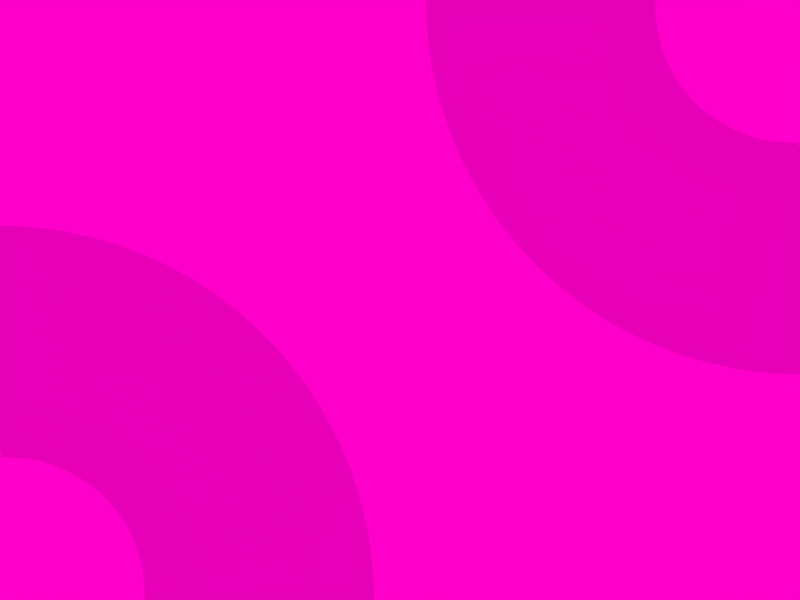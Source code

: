 # Source: Scenes.blend  (saved by Blender 2.79.0; exported with 4.5.12 LTS)
import bpy
from mathutils import Matrix  # noqa: F401  (used for matrix-valued properties, if any)

bpy.ops.wm.read_factory_settings(use_empty=True)
scene = bpy.context.scene
scene.name = '2D Cog'

# ---- collections
col_collection_1 = bpy.data.collections.new('Collection 1'); scene.collection.children.link(col_collection_1)

# ---- materials (node trees are filled in below, after node groups)
mat_material_013 = bpy.data.materials.new('Material.013')
mat_material_013.alpha_threshold = 0.0
mat_material_013.use_transparent_shadow = False
mat_material_013.roughness = 0.5

# ---- material node trees

# ---- world
world_world = bpy.data.worlds.new('World'); scene.world = world_world
world_world.color = (1.0, 0.0, 0.5903)
world_world.use_sun_shadow = False
world_world.sun_shadow_jitter_overblur = 0.0
world_world.cycles.sampling_method = 'MANUAL'

# ---- cameras
cam_camera = bpy.data.cameras.new('Camera')
cam_camera.clip_end = 100.0
cam_camera.lens = 35.0
cam_camera.sensor_width = 32.0
cam_camera.sensor_height = 18.0
cam_camera.ortho_scale = 10.0
cam_camera.dof.focus_distance = 0.0
cam_camera.dof.aperture_fstop = 128.0

# ---- meshes
me_circle_000 = bpy.data.meshes.new('Circle.000')
me_circle_000.from_pydata([(-1.735, 0.08523, -0.2404), (-1.737, -3.937e-07, -0.2404), (-1.735, -0.08523, -0.2404), (-1.729, -0.1703, -0.2404), (-1.718, -0.2549, -0.2404), (-1.704, -0.3389, -0.2404), (-1.685, -0.4221, -0.2404), (-1.662, -0.5042, -0.2404), (-1.636, -0.5852, -0.2404), (-1.605, -0.6648, -0.2404), (-1.57, -0.7427, -0.2404), (-1.532, -0.8189, -0.2404), (-1.49, -0.893, -0.2404), (-1.444, -0.9651, -0.2404), (-1.395, -1.035, -0.2404), (-1.343, -1.102, -0.2404), (-1.287, -1.167, -0.2404), (-1.228, -1.228, -0.2404), (-1.167, -1.287, -0.2404), (-1.102, -1.343, -0.2404), (-1.035, -1.395, -0.2404), (-0.9651, -1.444, -0.2404), (-0.893, -1.49, -0.2404), (-0.8189, -1.532, -0.2404), (-0.7427, -1.57, -0.2404), (-0.6648, -1.605, -0.2404), (-0.5852, -1.636, -0.2404), (-0.5042, -1.662, -0.2404), (-0.4221, -1.685, -0.2404), (-0.3389, -1.704, -0.2404), (-0.2549, -1.718, -0.2404), (-0.1703, -1.729, -0.2404), (-0.08524, -1.735, -0.2404), (-2.617e-06, -1.737, -0.2404), (0.08523, -1.735, -0.2404), (-2.429, 0.1193, 0.04999), (-2.432, -5.513e-07, 0.04999), (-2.429, -0.1193, 0.04999), (-2.421, -0.2384, 0.04999), (-2.406, -0.3569, 0.04999), (-2.386, -0.4745, 0.04999), (-2.359, -0.591, 0.04999), (-2.328, -0.7061, 0.04999), (-2.29, -0.8194, 0.04999), (-2.247, -0.9308, 0.04999), (-2.199, -1.04, 0.04999), (-2.145, -1.147, 0.04999), (-2.086, -1.25, 0.04999), (-2.022, -1.351, 0.04999), (-1.954, -1.449, 0.04999), (-1.88, -1.543, 0.04999), (-1.802, -1.633, 0.04999), (-1.72, -1.72, 0.04999), (-1.633, -1.802, 0.04999), (-1.543, -1.88, 0.04999), (-1.449, -1.954, 0.04999), (-1.351, -2.022, 0.04999), (-1.25, -2.086, 0.04999), (-1.147, -2.145, 0.04999), (-1.04, -2.199, 0.04999), (-0.9308, -2.247, 0.04999), (-0.8194, -2.29, 0.04999), (-0.7061, -2.328, 0.04999), (-0.591, -2.359, 0.04999), (-0.4745, -2.386, 0.04999), (-0.3569, -2.406, 0.04999), (-0.2384, -2.421, 0.04999), (-0.1194, -2.429, 0.04999), (-3.664e-06, -2.432, 0.04999), (0.1193, -2.429, 0.04999), (-3.835, 0.1884, 0.0002345), (-3.84, -8.703e-07, 0.0002345), (-3.835, -0.1884, 0.0002345), (-3.821, -0.3764, 0.0002345), (-3.798, -0.5634, 0.0002345), (-3.766, -0.7491, 0.0002345), (-3.725, -0.933, 0.0002345), (-3.674, -1.115, 0.0002345), (-3.615, -1.294, 0.0002345), (-3.547, -1.469, 0.0002345), (-3.471, -1.642, 0.0002345), (-3.386, -1.81, 0.0002345), (-3.293, -1.974, 0.0002345), (-3.193, -2.133, 0.0002345), (-3.084, -2.287, 0.0002345), (-2.968, -2.436, 0.0002345), (-2.845, -2.579, 0.0002345), (-2.715, -2.715, 0.0002345), (-2.579, -2.845, 0.0002345), (-2.436, -2.968, 0.0002345), (-2.287, -3.084, 0.0002345), (-2.133, -3.193, 0.0002345), (-1.974, -3.293, 0.0002345), (-1.81, -3.386, 0.0002345), (-1.642, -3.471, 0.0002345), (-1.469, -3.547, 0.0002345), (-1.294, -3.615, 0.0002345), (-1.115, -3.674, 0.0002345), (-0.933, -3.725, 0.0002345), (-0.7491, -3.766, 0.0002345), (-0.5634, -3.798, 0.0002345), (-0.3764, -3.821, 0.0002345), (-0.1884, -3.835, 0.0002345), (-5.785e-06, -3.84, 0.0002345), (0.1884, -3.835, 0.0002345), (-3.92, 0.1926, 0.0), (-3.925, -8.896e-07, 0.0), (-3.92, -0.1926, 0.0), (-3.906, -0.3847, 0.0), (-3.882, -0.5759, 0.0), (-3.849, -0.7657, 0.0), (-3.807, -0.9537, 0.0), (-3.756, -1.139, 0.0), (-3.695, -1.322, 0.0), (-3.626, -1.502, 0.0), (-3.548, -1.678, 0.0), (-3.461, -1.85, 0.0), (-3.366, -2.018, 0.0), (-3.263, -2.181, 0.0), (-3.152, -2.338, 0.0), (-3.034, -2.49, 0.0), (-2.908, -2.636, 0.0), (-2.775, -2.775, 0.0), (-2.636, -2.908, 0.0), (-2.49, -3.034, 0.0), (-2.338, -3.152, 0.0), (-2.181, -3.263, 0.0), (-2.018, -3.366, 0.0), (-1.85, -3.461, 0.0), (-1.678, -3.548, 0.0), (-1.502, -3.626, 0.0), (-1.322, -3.695, 0.0), (-1.139, -3.756, 0.0), (-0.9537, -3.807, 0.0), (-0.7657, -3.849, 0.0), (-0.5759, -3.882, 0.0), (-0.3847, -3.906, 0.0), (-0.1926, -3.92, 0.0), (-5.913e-06, -3.925, 0.0), (0.1926, -3.92, 0.0), (-4.574, 0.2247, 0.02511), (-4.58, -9.537e-07, 0.02511), (-4.574, -0.2247, 0.02511), (-4.558, -0.4489, 0.02511), (-4.53, -0.672, 0.02511), (-4.492, -0.8935, 0.02511), (-4.443, -1.113, 0.02511), (-4.383, -1.329, 0.02511), (-4.312, -1.543, 0.02511), (-4.231, -1.753, 0.02511), (-4.14, -1.958, 0.02511), (-4.039, -2.159, 0.02511), (-3.928, -2.355, 0.02511), (-3.808, -2.544, 0.02511), (-3.679, -2.728, 0.02511), (-3.54, -2.905, 0.02511), (-3.394, -3.076, 0.02511), (-3.239, -3.239, 0.02511), (-3.076, -3.394, 0.02511), (-2.906, -3.54, 0.02511), (-2.728, -3.679, 0.02511), (-2.544, -3.808, 0.02511), (-2.355, -3.928, 0.02511), (-2.159, -4.039, 0.02511), (-1.958, -4.14, 0.02511), (-1.753, -4.231, 0.02511), (-1.543, -4.312, 0.02511), (-1.329, -4.383, 0.02511), (-1.113, -4.443, 0.02511), (-0.8935, -4.492, 0.02511), (-0.672, -4.53, 0.02511), (-0.4489, -4.558, 0.02511), (-0.2247, -4.574, 0.02511), (-6.914e-06, -4.58, 0.02511), (0.2247, -4.574, 0.02511), (-4.672, 0.2295, 0.02511), (-4.678, -9.537e-07, 0.02511), (-4.672, -0.2295, 0.02511), (-4.655, -0.4585, 0.02511), (-4.627, -0.6864, 0.02511), (-4.588, -0.9126, 0.02511), (-4.538, -1.137, 0.02511), (-4.476, -1.358, 0.02511), (-4.404, -1.576, 0.02511), (-4.322, -1.79, 0.02511), (-4.229, -2.0, 0.02511), (-4.126, -2.205, 0.02511), (-4.012, -2.405, 0.02511), (-3.89, -2.599, 0.02511), (-3.757, -2.787, 0.02511), (-3.616, -2.968, 0.02511), (-3.466, -3.141, 0.02511), (-3.308, -3.308, 0.02511), (-3.141, -3.466, 0.02511), (-2.968, -3.616, 0.02511), (-2.787, -3.757, 0.02511), (-2.599, -3.89, 0.02511), (-2.405, -4.012, 0.02511), (-2.205, -4.126, 0.02511), (-2.0, -4.229, 0.02511), (-1.79, -4.322, 0.02511), (-1.576, -4.404, 0.02511), (-1.358, -4.476, 0.02511), (-1.137, -4.538, 0.02511), (-0.9126, -4.588, 0.02511), (-0.6864, -4.627, 0.02511), (-0.4585, -4.655, 0.02511), (-0.2295, -4.672, 0.02511), (-7.153e-06, -4.678, 0.02511), (0.2295, -4.672, 0.02511)], [], [(26, 25, 60, 61), (6, 5, 40, 41), (33, 32, 67, 68), (13, 12, 47, 48), (20, 19, 54, 55), (27, 26, 61, 62), (7, 6, 41, 42), (34, 33, 68, 69), (14, 13, 48, 49), (21, 20, 55, 56), (1, 0, 35, 36), (28, 27, 62, 63), (8, 7, 42, 43), (15, 14, 49, 50), (22, 21, 56, 57), (2, 1, 36, 37), (29, 28, 63, 64), (9, 8, 43, 44), (16, 15, 50, 51), (23, 22, 57, 58), (3, 2, 37, 38), (30, 29, 64, 65), (10, 9, 44, 45), (17, 16, 51, 52), (24, 23, 58, 59), (4, 3, 38, 39), (31, 30, 65, 66), (11, 10, 45, 46), (18, 17, 52, 53), (25, 24, 59, 60), (5, 4, 39, 40), (32, 31, 66, 67), (12, 11, 46, 47), (19, 18, 53, 54), (45, 44, 79, 80), (59, 58, 93, 94), (46, 45, 80, 81), (60, 59, 94, 95), (47, 46, 81, 82), (61, 60, 95, 96), (48, 47, 82, 83), (62, 61, 96, 97), (49, 48, 83, 84), (36, 35, 70, 71), (63, 62, 97, 98), (50, 49, 84, 85), (37, 36, 71, 72), (64, 63, 98, 99), (51, 50, 85, 86), (38, 37, 72, 73), (65, 64, 99, 100), (52, 51, 86, 87), (39, 38, 73, 74), (66, 65, 100, 101), (53, 52, 87, 88), (40, 39, 74, 75), (67, 66, 101, 102), (54, 53, 88, 89), (41, 40, 75, 76), (68, 67, 102, 103), (55, 54, 89, 90), (42, 41, 76, 77), (69, 68, 103, 104), (56, 55, 90, 91), (43, 42, 77, 78), (57, 56, 91, 92), (44, 43, 78, 79), (58, 57, 92, 93), (78, 77, 112, 113), (92, 91, 126, 127), (79, 78, 113, 114), (93, 92, 127, 128), (80, 79, 114, 115), (94, 93, 128, 129), (81, 80, 115, 116), (95, 94, 129, 130), (82, 81, 116, 117), (96, 95, 130, 131), (83, 82, 117, 118), (97, 96, 131, 132), (84, 83, 118, 119), (71, 70, 105, 106), (98, 97, 132, 133), (85, 84, 119, 120), (72, 71, 106, 107), (99, 98, 133, 134), (86, 85, 120, 121), (73, 72, 107, 108), (100, 99, 134, 135), (87, 86, 121, 122), (74, 73, 108, 109), (101, 100, 135, 136), (88, 87, 122, 123), (75, 74, 109, 110), (102, 101, 136, 137), (89, 88, 123, 124), (76, 75, 110, 111), (103, 102, 137, 138), (90, 89, 124, 125), (77, 76, 111, 112), (104, 103, 138, 139), (91, 90, 125, 126), (111, 110, 145, 146), (138, 137, 172, 173), (125, 124, 159, 160), (112, 111, 146, 147), (139, 138, 173, 174), (126, 125, 160, 161), (113, 112, 147, 148), (127, 126, 161, 162), (114, 113, 148, 149), (128, 127, 162, 163), (115, 114, 149, 150), (129, 128, 163, 164), (116, 115, 150, 151), (130, 129, 164, 165), (117, 116, 151, 152), (131, 130, 165, 166), (118, 117, 152, 153), (132, 131, 166, 167), (119, 118, 153, 154), (106, 105, 140, 141), (133, 132, 167, 168), (120, 119, 154, 155), (107, 106, 141, 142), (134, 133, 168, 169), (121, 120, 155, 156), (108, 107, 142, 143), (135, 134, 169, 170), (122, 121, 156, 157), (109, 108, 143, 144), (136, 135, 170, 171), (123, 122, 157, 158), (110, 109, 144, 145), (137, 136, 171, 172), (124, 123, 158, 159), (145, 144, 179, 180), (172, 171, 206, 207), (159, 158, 193, 194), (146, 145, 180, 181), (173, 172, 207, 208), (160, 159, 194, 195), (147, 146, 181, 182), (174, 173, 208, 209), (161, 160, 195, 196), (148, 147, 182, 183), (162, 161, 196, 197), (149, 148, 183, 184), (163, 162, 197, 198), (150, 149, 184, 185), (164, 163, 198, 199), (151, 150, 185, 186), (165, 164, 199, 200), (152, 151, 186, 187), (166, 165, 200, 201), (153, 152, 187, 188), (167, 166, 201, 202), (154, 153, 188, 189), (141, 140, 175, 176), (168, 167, 202, 203), (155, 154, 189, 190), (142, 141, 176, 177), (169, 168, 203, 204), (156, 155, 190, 191), (143, 142, 177, 178), (170, 169, 204, 205), (157, 156, 191, 192), (144, 143, 178, 179), (171, 170, 205, 206), (158, 157, 192, 193)])
_uv = me_circle_000.uv_layers.new(name='UVMap')
_uv.uv.foreach_set('vector', [1.062, 0.8636, 1.0, 0.8636, 1.0, 0.8636, 1.062, 0.8636, -0.1875, 0.8636, -0.25, 0.8636, -0.25, 0.8636, -0.1875, 0.8636, 1.5, 0.8636, 1.438, 0.8636, 1.438, 0.8636, 1.5, 0.8636, 0.25, 0.8636, 0.1875, 0.8636, 0.1875, 0.8636, 0.25, 0.8636, 0.6875, 0.8636, 0.625, 0.8636, 0.625, 0.8636, 0.6875, 0.8636, 1.125, 0.8636, 1.062, 0.8636, 1.062, 0.8636, 1.125, 0.8636, -0.125, 0.8636, -0.1875, 0.8636, -0.1875, 0.8636, -0.125, 0.8636, 1.562, 0.8636, 1.5, 0.8636, 1.5, 0.8636, 1.562, 0.8636, 0.3125, 0.8636, 0.25, 0.8636, 0.25, 0.8636, 0.3125, 0.8636, 0.75, 0.8636, 0.6875, 0.8636, 0.6875, 0.8636, 0.75, 0.8636, -0.5, 0.8636, -0.5625, 0.8636, -0.5625, 0.8636, -0.5, 0.8636, 1.188, 0.8636, 1.125, 0.8636, 1.125, 0.8636, 1.188, 0.8636, -0.0625, 0.8636, -0.125, 0.8636, -0.125, 0.8636, -0.0625, 0.8636, 0.375, 0.8636, 0.3125, 0.8636, 0.3125, 0.8636, 0.375, 0.8636, 0.8125, 0.8636, 0.75, 0.8636, 0.75, 0.8636, 0.8125, 0.8636, -0.4375, 0.8636, -0.5, 0.8636, -0.5, 0.8636, -0.4375, 0.8636, 1.25, 0.8636, 1.188, 0.8636, 1.188, 0.8636, 1.25, 0.8636, 0.0, 0.8636, -0.0625, 0.8636, -0.0625, 0.8636, 0.0, 0.8636, 0.4375, 0.8636, 0.375, 0.8636, 0.375, 0.8636, 0.4375, 0.8636, 0.875, 0.8636, 0.8125, 0.8636, 0.8125, 0.8636, 0.875, 0.8636, -0.375, 0.8636, -0.4375, 0.8636, -0.4375, 0.8636, -0.375, 0.8636, 1.312, 0.8636, 1.25, 0.8636, 1.25, 0.8636, 1.312, 0.8636, 0.0625, 0.8636, 0.0, 0.8636, 0.0, 0.8636, 0.0625, 0.8636, 0.5, 0.8636, 0.4375, 0.8636, 0.4375, 0.8636, 0.5, 0.8636, 0.9375, 0.8636, 0.875, 0.8636, 0.875, 0.8636, 0.9375, 0.8636, -0.3125, 0.8636, -0.375, 0.8636, -0.375, 0.8636, -0.3125, 0.8636, 1.375, 0.8636, 1.312, 0.8636, 1.312, 0.8636, 1.375, 0.8636, 0.125, 0.8636, 0.0625, 0.8636, 0.0625, 0.8636, 0.125, 0.8636, 0.5625, 0.8636, 0.5, 0.8636, 0.5, 0.8636, 0.5625, 0.8636, 1.0, 0.8636, 0.9375, 0.8636, 0.9375, 0.8636, 1.0, 0.8636, -0.25, 0.8636, -0.3125, 0.8636, -0.3125, 0.8636, -0.25, 0.8636, 1.438, 0.8636, 1.375, 0.8636, 1.375, 0.8636, 1.438, 0.8636, 0.1875, 0.8636, 0.125, 0.8636, 0.125, 0.8636, 0.1875, 0.8636, 0.625, 0.8636, 0.5625, 0.8636, 0.5625, 0.8636, 0.625, 0.8636, 0.0625, 0.7588, 0.0, 0.7588, 0.0, 0.7276, 0.0625, 0.7276, 0.9375, 0.7588, 0.875, 0.7588, 0.875, 0.7276, 0.9375, 0.7276, 0.125, 0.7588, 0.0625, 0.7588, 0.0625, 0.7276, 0.125, 0.7276, 1.0, 0.7588, 0.9375, 0.7588, 0.9375, 0.7276, 1.0, 0.7276, 0.1875, 0.7588, 0.125, 0.7588, 0.125, 0.7276, 0.1875, 0.7276, 1.062, 0.7588, 1.0, 0.7588, 1.0, 0.7276, 1.062, 0.7276, 0.25, 0.7588, 0.1875, 0.7588, 0.1875, 0.7276, 0.25, 0.7276, 1.125, 0.7588, 1.062, 0.7588, 1.062, 0.7276, 1.125, 0.7276, 0.3125, 0.7588, 0.25, 0.7588, 0.25, 0.7276, 0.3125, 0.7276, -0.5, 0.7588, -0.5625, 0.7588, -0.5625, 0.7276, -0.5, 0.7276, 1.188, 0.7588, 1.125, 0.7588, 1.125, 0.7276, 1.188, 0.7276, 0.375, 0.7588, 0.3125, 0.7588, 0.3125, 0.7276, 0.375, 0.7276, -0.4375, 0.7588, -0.5, 0.7588, -0.5, 0.7276, -0.4375, 0.7276, 1.25, 0.7588, 1.188, 0.7588, 1.188, 0.7276, 1.25, 0.7276, 0.4375, 0.7588, 0.375, 0.7588, 0.375, 0.7276, 0.4375, 0.7276, -0.375, 0.7588, -0.4375, 0.7588, -0.4375, 0.7276, -0.375, 0.7276, 1.312, 0.7588, 1.25, 0.7588, 1.25, 0.7276, 1.312, 0.7276, 0.5, 0.7588, 0.4375, 0.7588, 0.4375, 0.7276, 0.5, 0.7276, -0.3125, 0.7588, -0.375, 0.7588, -0.375, 0.7276, -0.3125, 0.7276, 1.375, 0.7588, 1.312, 0.7588, 1.312, 0.7276, 1.375, 0.7276, 0.5625, 0.7588, 0.5, 0.7588, 0.5, 0.7276, 0.5625, 0.7276, -0.25, 0.7588, -0.3125, 0.7588, -0.3125, 0.7276, -0.25, 0.7276, 1.438, 0.7588, 1.375, 0.7588, 1.375, 0.7276, 1.438, 0.7276, 0.625, 0.7588, 0.5625, 0.7588, 0.5625, 0.7276, 0.625, 0.7276, -0.1875, 0.7588, -0.25, 0.7588, -0.25, 0.7276, -0.1875, 0.7276, 1.5, 0.7588, 1.438, 0.7588, 1.438, 0.7276, 1.5, 0.7276, 0.6875, 0.7588, 0.625, 0.7588, 0.625, 0.7276, 0.6875, 0.7276, -0.125, 0.7588, -0.1875, 0.7588, -0.1875, 0.7276, -0.125, 0.7276, 1.562, 0.7588, 1.5, 0.7588, 1.5, 0.7276, 1.562, 0.7276, 0.75, 0.7588, 0.6875, 0.7588, 0.6875, 0.7276, 0.75, 0.7276, -0.0625, 0.7588, -0.125, 0.7588, -0.125, 0.7276, -0.0625, 0.7276, 0.8125, 0.7588, 0.75, 0.7588, 0.75, 0.7276, 0.8125, 0.7276, 0.0, 0.7588, -0.0625, 0.7588, -0.0625, 0.7276, 0.0, 0.7276, 0.875, 0.7588, 0.8125, 0.7588, 0.8125, 0.7276, 0.875, 0.7276, -0.0625, 0.4816, -0.125, 0.4816, -0.125, 0.4504, -0.0625, 0.4504, 0.8125, 0.4816, 0.75, 0.4816, 0.75, 0.4504, 0.8125, 0.4504, 0.0, 0.4816, -0.0625, 0.4816, -0.0625, 0.4504, 0.0, 0.4504, 0.875, 0.4816, 0.8125, 0.4816, 0.8125, 0.4504, 0.875, 0.4504, 0.0625, 0.4816, 0.0, 0.4816, 0.0, 0.4504, 0.0625, 0.4504, 0.9375, 0.4816, 0.875, 0.4816, 0.875, 0.4504, 0.9375, 0.4504, 0.125, 0.4816, 0.0625, 0.4816, 0.0625, 0.4504, 0.125, 0.4504, 1.0, 0.4816, 0.9375, 0.4816, 0.9375, 0.4504, 1.0, 0.4504, 0.1875, 0.4816, 0.125, 0.4816, 0.125, 0.4504, 0.1875, 0.4504, 1.062, 0.4816, 1.0, 0.4816, 1.0, 0.4504, 1.062, 0.4504, 0.25, 0.4816, 0.1875, 0.4816, 0.1875, 0.4504, 0.25, 0.4504, 1.125, 0.4816, 1.062, 0.4816, 1.062, 0.4504, 1.125, 0.4504, 0.3125, 0.4816, 0.25, 0.4816, 0.25, 0.4504, 0.3125, 0.4504, -0.5, 0.4816, -0.5625, 0.4816, -0.5625, 0.4504, -0.5, 0.4504, 1.188, 0.4816, 1.125, 0.4816, 1.125, 0.4504, 1.188, 0.4504, 0.375, 0.4816, 0.3125, 0.4816, 0.3125, 0.4504, 0.375, 0.4504, -0.4375, 0.4816, -0.5, 0.4816, -0.5, 0.4504, -0.4375, 0.4504, 1.25, 0.4816, 1.188, 0.4816, 1.188, 0.4504, 1.25, 0.4504, 0.4375, 0.4816, 0.375, 0.4816, 0.375, 0.4504, 0.4375, 0.4504, -0.375, 0.4816, -0.4375, 0.4816, -0.4375, 0.4504, -0.375, 0.4504, 1.312, 0.4816, 1.25, 0.4816, 1.25, 0.4504, 1.312, 0.4504, 0.5, 0.4816, 0.4375, 0.4816, 0.4375, 0.4504, 0.5, 0.4504, -0.3125, 0.4816, -0.375, 0.4816, -0.375, 0.4504, -0.3125, 0.4504, 1.375, 0.4816, 1.312, 0.4816, 1.312, 0.4504, 1.375, 0.4504, 0.5625, 0.4816, 0.5, 0.4816, 0.5, 0.4504, 0.5625, 0.4504, -0.25, 0.4816, -0.3125, 0.4816, -0.3125, 0.4504, -0.25, 0.4504, 1.438, 0.4816, 1.375, 0.4816, 1.375, 0.4504, 1.438, 0.4504, 0.625, 0.4816, 0.5625, 0.4816, 0.5625, 0.4504, 0.625, 0.4504, -0.1875, 0.4816, -0.25, 0.4816, -0.25, 0.4504, -0.1875, 0.4504, 1.5, 0.4816, 1.438, 0.4816, 1.438, 0.4504, 1.5, 0.4504, 0.6875, 0.4816, 0.625, 0.4816, 0.625, 0.4504, 0.6875, 0.4504, -0.125, 0.4816, -0.1875, 0.4816, -0.1875, 0.4504, -0.125, 0.4504, 1.562, 0.4816, 1.5, 0.4816, 1.5, 0.4504, 1.562, 0.4504, 0.75, 0.4816, 0.6875, 0.4816, 0.6875, 0.4504, 0.75, 0.4504, -0.1875, 0.2063, -0.25, 0.2063, -0.25, 0.1751, -0.1875, 0.1751, 1.5, 0.2063, 1.438, 0.2063, 1.438, 0.1751, 1.5, 0.1751, 0.6875, 0.2063, 0.625, 0.2063, 0.625, 0.1751, 0.6875, 0.1751, -0.125, 0.2063, -0.1875, 0.2063, -0.1875, 0.1751, -0.125, 0.1751, 1.562, 0.2063, 1.5, 0.2063, 1.5, 0.1751, 1.562, 0.1751, 0.75, 0.2063, 0.6875, 0.2063, 0.6875, 0.1751, 0.75, 0.1751, -0.0625, 0.2063, -0.125, 0.2063, -0.125, 0.1751, -0.0625, 0.1751, 0.8125, 0.2063, 0.75, 0.2063, 0.75, 0.1751, 0.8125, 0.1751, 0.0, 0.2063, -0.0625, 0.2063, -0.0625, 0.1751, 0.0, 0.1751, 0.875, 0.2063, 0.8125, 0.2063, 0.8125, 0.1751, 0.875, 0.1751, 0.0625, 0.2063, 0.0, 0.2063, 0.0, 0.1751, 0.0625, 0.1751, 0.9375, 0.2063, 0.875, 0.2063, 0.875, 0.1751, 0.9375, 0.1751, 0.125, 0.2063, 0.0625, 0.2063, 0.0625, 0.1751, 0.125, 0.1751, 1.0, 0.2063, 0.9375, 0.2063, 0.9375, 0.1751, 1.0, 0.1751, 0.1875, 0.2063, 0.125, 0.2063, 0.125, 0.1751, 0.1875, 0.1751, 1.062, 0.2063, 1.0, 0.2063, 1.0, 0.1751, 1.062, 0.1751, 0.25, 0.2063, 0.1875, 0.2063, 0.1875, 0.1751, 0.25, 0.1751, 1.125, 0.2063, 1.062, 0.2063, 1.062, 0.1751, 1.125, 0.1751, 0.3125, 0.2063, 0.25, 0.2063, 0.25, 0.1751, 0.3125, 0.1751, -0.5, 0.2063, -0.5625, 0.2063, -0.5625, 0.1751, -0.5, 0.1751, 1.188, 0.2063, 1.125, 0.2063, 1.125, 0.1751, 1.188, 0.1751, 0.375, 0.2063, 0.3125, 0.2063, 0.3125, 0.1751, 0.375, 0.1751, -0.4375, 0.2063, -0.5, 0.2063, -0.5, 0.1751, -0.4375, 0.1751, 1.25, 0.2063, 1.188, 0.2063, 1.188, 0.1751, 1.25, 0.1751, 0.4375, 0.2063, 0.375, 0.2063, 0.375, 0.1751, 0.4375, 0.1751, -0.375, 0.2063, -0.4375, 0.2063, -0.4375, 0.1751, -0.375, 0.1751, 1.312, 0.2063, 1.25, 0.2063, 1.25, 0.1751, 1.312, 0.1751, 0.5, 0.2063, 0.4375, 0.2063, 0.4375, 0.1751, 0.5, 0.1751, -0.3125, 0.2063, -0.375, 0.2063, -0.375, 0.1751, -0.3125, 0.1751, 1.375, 0.2063, 1.312, 0.2063, 1.312, 0.1751, 1.375, 0.1751, 0.5625, 0.2063, 0.5, 0.2063, 0.5, 0.1751, 0.5625, 0.1751, -0.25, 0.2063, -0.3125, 0.2063, -0.3125, 0.1751, -0.25, 0.1751, 1.438, 0.2063, 1.375, 0.2063, 1.375, 0.1751, 1.438, 0.1751, 0.625, 0.2063, 0.5625, 0.2063, 0.5625, 0.1751, 0.625, 0.1751, -0.25, 0.06641, -0.3125, 0.06641, -0.3125, 0.06641, -0.25, 0.06641, 1.438, 0.06641, 1.375, 0.06641, 1.375, 0.06641, 1.438, 0.06641, 0.625, 0.06641, 0.5625, 0.06641, 0.5625, 0.06641, 0.625, 0.06641, -0.1875, 0.06641, -0.25, 0.06641, -0.25, 0.06641, -0.1875, 0.06641, 1.5, 0.06641, 1.438, 0.06641, 1.438, 0.06641, 1.5, 0.06641, 0.6875, 0.06641, 0.625, 0.06641, 0.625, 0.06641, 0.6875, 0.06641, -0.125, 0.06641, -0.1875, 0.06641, -0.1875, 0.06641, -0.125, 0.06641, 1.562, 0.06641, 1.5, 0.06641, 1.5, 0.06641, 1.562, 0.06641, 0.75, 0.06641, 0.6875, 0.06641, 0.6875, 0.06641, 0.75, 0.06641, -0.0625, 0.06641, -0.125, 0.06641, -0.125, 0.06641, -0.0625, 0.06641, 0.8125, 0.06641, 0.75, 0.06641, 0.75, 0.06641, 0.8125, 0.06641, 0.0, 0.06641, -0.0625, 0.06641, -0.0625, 0.06641, 0.0, 0.06641, 0.875, 0.06641, 0.8125, 0.06641, 0.8125, 0.06641, 0.875, 0.06641, 0.0625, 0.06641, 0.0, 0.06641, 0.0, 0.06641, 0.0625, 0.06641, 0.9375, 0.06641, 0.875, 0.06641, 0.875, 0.06641, 0.9375, 0.06641, 0.125, 0.06641, 0.0625, 0.06641, 0.0625, 0.06641, 0.125, 0.06641, 1.0, 0.06641, 0.9375, 0.06641, 0.9375, 0.06641, 1.0, 0.06641, 0.1875, 0.06641, 0.125, 0.06641, 0.125, 0.06641, 0.1875, 0.06641, 1.062, 0.06641, 1.0, 0.06641, 1.0, 0.06641, 1.062, 0.06641, 0.25, 0.06641, 0.1875, 0.06641, 0.1875, 0.06641, 0.25, 0.06641, 1.125, 0.06641, 1.062, 0.06641, 1.062, 0.06641, 1.125, 0.06641, 0.3125, 0.06641, 0.25, 0.06641, 0.25, 0.06641, 0.3125, 0.06641, -0.5, 0.06641, -0.5625, 0.06641, -0.5625, 0.06641, -0.5, 0.06641, 1.188, 0.06641, 1.125, 0.06641, 1.125, 0.06641, 1.188, 0.06641, 0.375, 0.06641, 0.3125, 0.06641, 0.3125, 0.06641, 0.375, 0.06641, -0.4375, 0.06641, -0.5, 0.06641, -0.5, 0.06641, -0.4375, 0.06641, 1.25, 0.06641, 1.188, 0.06641, 1.188, 0.06641, 1.25, 0.06641, 0.4375, 0.06641, 0.375, 0.06641, 0.375, 0.06641, 0.4375, 0.06641, -0.375, 0.06641, -0.4375, 0.06641, -0.4375, 0.06641, -0.375, 0.06641, 1.312, 0.06641, 1.25, 0.06641, 1.25, 0.06641, 1.312, 0.06641, 0.5, 0.06641, 0.4375, 0.06641, 0.4375, 0.06641, 0.5, 0.06641, -0.3125, 0.06641, -0.375, 0.06641, -0.375, 0.06641, -0.3125, 0.06641, 1.375, 0.06641, 1.312, 0.06641, 1.312, 0.06641, 1.375, 0.06641, 0.5625, 0.06641, 0.5, 0.06641, 0.5, 0.06641, 0.5625, 0.06641])
me_circle_000.materials.append(mat_material_013)
me_circle_000.use_remesh_preserve_volume = False
me_circle_000.use_remesh_preserve_attributes = False
me_circle_000.use_mirror_vertex_groups = False
me_circle_000.update()
me_circle_003 = bpy.data.meshes.new('Circle.003')
me_circle_003.from_pydata([(-1.735, 0.08523, -0.2404), (-1.737, -3.937e-07, -0.2404), (-1.735, -0.08523, -0.2404), (-1.729, -0.1703, -0.2404), (-1.718, -0.2549, -0.2404), (-1.704, -0.3389, -0.2404), (-1.685, -0.4221, -0.2404), (-1.662, -0.5042, -0.2404), (-1.636, -0.5852, -0.2404), (-1.605, -0.6648, -0.2404), (-1.57, -0.7427, -0.2404), (-1.532, -0.8189, -0.2404), (-1.49, -0.893, -0.2404), (-1.444, -0.9651, -0.2404), (-1.395, -1.035, -0.2404), (-1.343, -1.102, -0.2404), (-1.287, -1.167, -0.2404), (-1.228, -1.228, -0.2404), (-1.167, -1.287, -0.2404), (-1.102, -1.343, -0.2404), (-1.035, -1.395, -0.2404), (-0.9651, -1.444, -0.2404), (-0.893, -1.49, -0.2404), (-0.8189, -1.532, -0.2404), (-0.7427, -1.57, -0.2404), (-0.6648, -1.605, -0.2404), (-0.5852, -1.636, -0.2404), (-0.5042, -1.662, -0.2404), (-0.4221, -1.685, -0.2404), (-0.3389, -1.704, -0.2404), (-0.2549, -1.718, -0.2404), (-0.1703, -1.729, -0.2404), (-0.08524, -1.735, -0.2404), (-2.617e-06, -1.737, -0.2404), (0.08523, -1.735, -0.2404), (-2.429, 0.1193, 0.02511), (-2.432, -4.768e-07, 0.02511), (-2.429, -0.1193, 0.02511), (-2.421, -0.2384, 0.02511), (-2.406, -0.3569, 0.02511), (-2.386, -0.4745, 0.02511), (-2.359, -0.591, 0.02511), (-2.328, -0.7061, 0.02511), (-2.29, -0.8194, 0.02511), (-2.247, -0.9308, 0.02511), (-2.199, -1.04, 0.02511), (-2.145, -1.147, 0.02511), (-2.086, -1.25, 0.02511), (-2.022, -1.351, 0.02511), (-1.954, -1.449, 0.02511), (-1.88, -1.543, 0.02511), (-1.802, -1.633, 0.02511), (-1.72, -1.72, 0.02511), (-1.633, -1.802, 0.02511), (-1.543, -1.88, 0.02511), (-1.449, -1.954, 0.02511), (-1.351, -2.022, 0.02511), (-1.25, -2.086, 0.02511), (-1.147, -2.145, 0.02511), (-1.04, -2.199, 0.02511), (-0.9308, -2.247, 0.02511), (-0.8194, -2.29, 0.02511), (-0.7061, -2.328, 0.02511), (-0.591, -2.359, 0.02511), (-0.4745, -2.386, 0.02511), (-0.3569, -2.406, 0.02511), (-0.2384, -2.421, 0.02511), (-0.1194, -2.429, 0.02511), (-3.576e-06, -2.432, 0.02511), (0.1193, -2.429, 0.02511), (-3.835, 0.1884, 0.02511), (-3.84, -9.537e-07, 0.02511), (-3.835, -0.1884, 0.02511), (-3.821, -0.3764, 0.02511), (-3.798, -0.5634, 0.02511), (-3.766, -0.7491, 0.02511), (-3.725, -0.933, 0.02511), (-3.674, -1.115, 0.02511), (-3.615, -1.294, 0.02511), (-3.547, -1.469, 0.02511), (-3.471, -1.642, 0.02511), (-3.386, -1.81, 0.02511), (-3.293, -1.974, 0.02511), (-3.193, -2.133, 0.02511), (-3.084, -2.287, 0.02511), (-2.968, -2.436, 0.02511), (-2.845, -2.579, 0.02511), (-2.715, -2.715, 0.02511), (-2.579, -2.845, 0.02511), (-2.436, -2.968, 0.02511), (-2.287, -3.084, 0.02511), (-2.133, -3.193, 0.02511), (-1.974, -3.293, 0.02511), (-1.81, -3.386, 0.02511), (-1.642, -3.471, 0.02511), (-1.469, -3.547, 0.02511), (-1.294, -3.615, 0.02511), (-1.115, -3.674, 0.02511), (-0.933, -3.725, 0.02511), (-0.7491, -3.766, 0.02511), (-0.5634, -3.798, 0.02511), (-0.3764, -3.821, 0.02511), (-0.1884, -3.835, 0.02511), (-5.722e-06, -3.84, 0.02511), (0.1884, -3.835, 0.02511), (-3.92, 0.1926, 0.02511), (-3.925, -9.537e-07, 0.02511), (-3.92, -0.1926, 0.02511), (-3.906, -0.3847, 0.02511), (-3.882, -0.5759, 0.02511), (-3.849, -0.7657, 0.02511), (-3.807, -0.9537, 0.02511), (-3.756, -1.139, 0.02511), (-3.695, -1.322, 0.02511), (-3.626, -1.502, 0.02511), (-3.548, -1.678, 0.02511), (-3.461, -1.85, 0.02511), (-3.366, -2.018, 0.02511), (-3.263, -2.181, 0.02511), (-3.152, -2.338, 0.02511), (-3.034, -2.49, 0.02511), (-2.908, -2.636, 0.02511), (-2.775, -2.775, 0.02511), (-2.636, -2.908, 0.02511), (-2.49, -3.034, 0.02511), (-2.338, -3.152, 0.02511), (-2.181, -3.263, 0.02511), (-2.018, -3.366, 0.02511), (-1.85, -3.461, 0.02511), (-1.678, -3.548, 0.02511), (-1.502, -3.626, 0.02511), (-1.322, -3.695, 0.02511), (-1.139, -3.756, 0.02511), (-0.9537, -3.807, 0.02511), (-0.7657, -3.849, 0.02511), (-0.5759, -3.882, 0.02511), (-0.3847, -3.906, 0.02511), (-0.1926, -3.92, 0.02511), (-5.96e-06, -3.925, 0.02511), (0.1926, -3.92, 0.02511), (-4.574, 0.2247, 0.02511), (-4.58, -9.537e-07, 0.02511), (-4.574, -0.2247, 0.02511), (-4.558, -0.4489, 0.02511), (-4.53, -0.672, 0.02511), (-4.492, -0.8935, 0.02511), (-4.443, -1.113, 0.02511), (-4.383, -1.329, 0.02511), (-4.312, -1.543, 0.02511), (-4.231, -1.753, 0.02511), (-4.14, -1.958, 0.02511), (-4.039, -2.159, 0.02511), (-3.928, -2.355, 0.02511), (-3.808, -2.544, 0.02511), (-3.679, -2.728, 0.02511), (-3.54, -2.905, 0.02511), (-3.394, -3.076, 0.02511), (-3.239, -3.239, 0.02511), (-3.076, -3.394, 0.02511), (-2.906, -3.54, 0.02511), (-2.728, -3.679, 0.02511), (-2.544, -3.808, 0.02511), (-2.355, -3.928, 0.02511), (-2.159, -4.039, 0.02511), (-1.958, -4.14, 0.02511), (-1.753, -4.231, 0.02511), (-1.543, -4.312, 0.02511), (-1.329, -4.383, 0.02511), (-1.113, -4.443, 0.02511), (-0.8935, -4.492, 0.02511), (-0.672, -4.53, 0.02511), (-0.4489, -4.558, 0.02511), (-0.2247, -4.574, 0.02511), (-6.914e-06, -4.58, 0.02511), (0.2247, -4.574, 0.02511), (-4.672, 0.2295, 0.02511), (-4.678, -9.537e-07, 0.02511), (-4.672, -0.2295, 0.02511), (-4.655, -0.4585, 0.02511), (-4.627, -0.6864, 0.02511), (-4.588, -0.9126, 0.02511), (-4.538, -1.137, 0.02511), (-4.476, -1.358, 0.02511), (-4.404, -1.576, 0.02511), (-4.322, -1.79, 0.02511), (-4.229, -2.0, 0.02511), (-4.126, -2.205, 0.02511), (-4.012, -2.405, 0.02511), (-3.89, -2.599, 0.02511), (-3.757, -2.787, 0.02511), (-3.616, -2.968, 0.02511), (-3.466, -3.141, 0.02511), (-3.308, -3.308, 0.02511), (-3.141, -3.466, 0.02511), (-2.968, -3.616, 0.02511), (-2.787, -3.757, 0.02511), (-2.599, -3.89, 0.02511), (-2.405, -4.012, 0.02511), (-2.205, -4.126, 0.02511), (-2.0, -4.229, 0.02511), (-1.79, -4.322, 0.02511), (-1.576, -4.404, 0.02511), (-1.358, -4.476, 0.02511), (-1.137, -4.538, 0.02511), (-0.9126, -4.588, 0.02511), (-0.6864, -4.627, 0.02511), (-0.4585, -4.655, 0.02511), (-0.2295, -4.672, 0.02511), (-7.153e-06, -4.678, 0.02511), (0.2295, -4.672, 0.02511)], [], [(26, 25, 60, 61), (6, 5, 40, 41), (33, 32, 67, 68), (13, 12, 47, 48), (20, 19, 54, 55), (27, 26, 61, 62), (7, 6, 41, 42), (34, 33, 68, 69), (14, 13, 48, 49), (21, 20, 55, 56), (1, 0, 35, 36), (28, 27, 62, 63), (8, 7, 42, 43), (15, 14, 49, 50), (22, 21, 56, 57), (2, 1, 36, 37), (29, 28, 63, 64), (9, 8, 43, 44), (16, 15, 50, 51), (23, 22, 57, 58), (3, 2, 37, 38), (30, 29, 64, 65), (10, 9, 44, 45), (17, 16, 51, 52), (24, 23, 58, 59), (4, 3, 38, 39), (31, 30, 65, 66), (11, 10, 45, 46), (18, 17, 52, 53), (25, 24, 59, 60), (5, 4, 39, 40), (32, 31, 66, 67), (12, 11, 46, 47), (19, 18, 53, 54), (45, 44, 79, 80), (59, 58, 93, 94), (46, 45, 80, 81), (60, 59, 94, 95), (47, 46, 81, 82), (61, 60, 95, 96), (48, 47, 82, 83), (62, 61, 96, 97), (49, 48, 83, 84), (36, 35, 70, 71), (63, 62, 97, 98), (50, 49, 84, 85), (37, 36, 71, 72), (64, 63, 98, 99), (51, 50, 85, 86), (38, 37, 72, 73), (65, 64, 99, 100), (52, 51, 86, 87), (39, 38, 73, 74), (66, 65, 100, 101), (53, 52, 87, 88), (40, 39, 74, 75), (67, 66, 101, 102), (54, 53, 88, 89), (41, 40, 75, 76), (68, 67, 102, 103), (55, 54, 89, 90), (42, 41, 76, 77), (69, 68, 103, 104), (56, 55, 90, 91), (43, 42, 77, 78), (57, 56, 91, 92), (44, 43, 78, 79), (58, 57, 92, 93), (78, 77, 112, 113), (92, 91, 126, 127), (79, 78, 113, 114), (93, 92, 127, 128), (80, 79, 114, 115), (94, 93, 128, 129), (81, 80, 115, 116), (95, 94, 129, 130), (82, 81, 116, 117), (96, 95, 130, 131), (83, 82, 117, 118), (97, 96, 131, 132), (84, 83, 118, 119), (71, 70, 105, 106), (98, 97, 132, 133), (85, 84, 119, 120), (72, 71, 106, 107), (99, 98, 133, 134), (86, 85, 120, 121), (73, 72, 107, 108), (100, 99, 134, 135), (87, 86, 121, 122), (74, 73, 108, 109), (101, 100, 135, 136), (88, 87, 122, 123), (75, 74, 109, 110), (102, 101, 136, 137), (89, 88, 123, 124), (76, 75, 110, 111), (103, 102, 137, 138), (90, 89, 124, 125), (77, 76, 111, 112), (104, 103, 138, 139), (91, 90, 125, 126), (111, 110, 145, 146), (138, 137, 172, 173), (125, 124, 159, 160), (112, 111, 146, 147), (139, 138, 173, 174), (126, 125, 160, 161), (113, 112, 147, 148), (127, 126, 161, 162), (114, 113, 148, 149), (128, 127, 162, 163), (115, 114, 149, 150), (129, 128, 163, 164), (116, 115, 150, 151), (130, 129, 164, 165), (117, 116, 151, 152), (131, 130, 165, 166), (118, 117, 152, 153), (132, 131, 166, 167), (119, 118, 153, 154), (106, 105, 140, 141), (133, 132, 167, 168), (120, 119, 154, 155), (107, 106, 141, 142), (134, 133, 168, 169), (121, 120, 155, 156), (108, 107, 142, 143), (135, 134, 169, 170), (122, 121, 156, 157), (109, 108, 143, 144), (136, 135, 170, 171), (123, 122, 157, 158), (110, 109, 144, 145), (137, 136, 171, 172), (124, 123, 158, 159), (145, 144, 179, 180), (172, 171, 206, 207), (159, 158, 193, 194), (146, 145, 180, 181), (173, 172, 207, 208), (160, 159, 194, 195), (147, 146, 181, 182), (174, 173, 208, 209), (161, 160, 195, 196), (148, 147, 182, 183), (162, 161, 196, 197), (149, 148, 183, 184), (163, 162, 197, 198), (150, 149, 184, 185), (164, 163, 198, 199), (151, 150, 185, 186), (165, 164, 199, 200), (152, 151, 186, 187), (166, 165, 200, 201), (153, 152, 187, 188), (167, 166, 201, 202), (154, 153, 188, 189), (141, 140, 175, 176), (168, 167, 202, 203), (155, 154, 189, 190), (142, 141, 176, 177), (169, 168, 203, 204), (156, 155, 190, 191), (143, 142, 177, 178), (170, 169, 204, 205), (157, 156, 191, 192), (144, 143, 178, 179), (171, 170, 205, 206), (158, 157, 192, 193)])
_uv = me_circle_003.uv_layers.new(name='UVMap')
_uv.uv.foreach_set('vector', [1.062, 0.875, 1.0, 0.875, 1.0, 0.875, 1.062, 0.875, -0.1875, 0.875, -0.25, 0.875, -0.25, 0.875, -0.1875, 0.875, 1.5, 0.875, 1.438, 0.875, 1.438, 0.875, 1.5, 0.875, 0.25, 0.875, 0.1875, 0.875, 0.1875, 0.875, 0.25, 0.875, 0.6875, 0.875, 0.625, 0.875, 0.625, 0.875, 0.6875, 0.875, 1.125, 0.875, 1.062, 0.875, 1.062, 0.875, 1.125, 0.875, -0.125, 0.875, -0.1875, 0.875, -0.1875, 0.875, -0.125, 0.875, 1.562, 0.875, 1.5, 0.875, 1.5, 0.875, 1.562, 0.875, 0.3125, 0.875, 0.25, 0.875, 0.25, 0.875, 0.3125, 0.875, 0.75, 0.875, 0.6875, 0.875, 0.6875, 0.875, 0.75, 0.875, -0.5, 0.875, -0.5625, 0.875, -0.5625, 0.875, -0.5, 0.875, 1.188, 0.875, 1.125, 0.875, 1.125, 0.875, 1.188, 0.875, -0.0625, 0.875, -0.125, 0.875, -0.125, 0.875, -0.0625, 0.875, 0.375, 0.875, 0.3125, 0.875, 0.3125, 0.875, 0.375, 0.875, 0.8125, 0.875, 0.75, 0.875, 0.75, 0.875, 0.8125, 0.875, -0.4375, 0.875, -0.5, 0.875, -0.5, 0.875, -0.4375, 0.875, 1.25, 0.875, 1.188, 0.875, 1.188, 0.875, 1.25, 0.875, 0.0, 0.875, -0.0625, 0.875, -0.0625, 0.875, 0.0, 0.875, 0.4375, 0.875, 0.375, 0.875, 0.375, 0.875, 0.4375, 0.875, 0.875, 0.875, 0.8125, 0.875, 0.8125, 0.875, 0.875, 0.875, -0.375, 0.875, -0.4375, 0.875, -0.4375, 0.875, -0.375, 0.875, 1.312, 0.875, 1.25, 0.875, 1.25, 0.875, 1.312, 0.875, 0.0625, 0.875, 0.0, 0.875, 0.0, 0.875, 0.0625, 0.875, 0.5, 0.875, 0.4375, 0.875, 0.4375, 0.875, 0.5, 0.875, 0.9375, 0.875, 0.875, 0.875, 0.875, 0.875, 0.9375, 0.875, -0.3125, 0.875, -0.375, 0.875, -0.375, 0.875, -0.3125, 0.875, 1.375, 0.875, 1.312, 0.875, 1.312, 0.875, 1.375, 0.875, 0.125, 0.875, 0.0625, 0.875, 0.0625, 0.875, 0.125, 0.875, 0.5625, 0.875, 0.5, 0.875, 0.5, 0.875, 0.5625, 0.875, 1.0, 0.875, 0.9375, 0.875, 0.9375, 0.875, 1.0, 0.875, -0.25, 0.875, -0.3125, 0.875, -0.3125, 0.875, -0.25, 0.875, 1.438, 0.875, 1.375, 0.875, 1.375, 0.875, 1.438, 0.875, 0.1875, 0.875, 0.125, 0.875, 0.125, 0.875, 0.1875, 0.875, 0.625, 0.875, 0.5625, 0.875, 0.5625, 0.875, 0.625, 0.875, 0.0625, 0.75, 0.0, 0.75, 0.0, 0.7188, 0.0625, 0.7188, 0.9375, 0.75, 0.875, 0.75, 0.875, 0.7188, 0.9375, 0.7188, 0.125, 0.75, 0.0625, 0.75, 0.0625, 0.7188, 0.125, 0.7188, 1.0, 0.75, 0.9375, 0.75, 0.9375, 0.7188, 1.0, 0.7188, 0.1875, 0.75, 0.125, 0.75, 0.125, 0.7188, 0.1875, 0.7188, 1.062, 0.75, 1.0, 0.75, 1.0, 0.7188, 1.062, 0.7188, 0.25, 0.75, 0.1875, 0.75, 0.1875, 0.7188, 0.25, 0.7188, 1.125, 0.75, 1.062, 0.75, 1.062, 0.7188, 1.125, 0.7188, 0.3125, 0.75, 0.25, 0.75, 0.25, 0.7188, 0.3125, 0.7188, -0.5, 0.75, -0.5625, 0.75, -0.5625, 0.7188, -0.5, 0.7188, 1.188, 0.75, 1.125, 0.75, 1.125, 0.7188, 1.188, 0.7188, 0.375, 0.75, 0.3125, 0.75, 0.3125, 0.7188, 0.375, 0.7188, -0.4375, 0.75, -0.5, 0.75, -0.5, 0.7188, -0.4375, 0.7188, 1.25, 0.75, 1.188, 0.75, 1.188, 0.7188, 1.25, 0.7188, 0.4375, 0.75, 0.375, 0.75, 0.375, 0.7188, 0.4375, 0.7188, -0.375, 0.75, -0.4375, 0.75, -0.4375, 0.7188, -0.375, 0.7188, 1.312, 0.75, 1.25, 0.75, 1.25, 0.7188, 1.312, 0.7188, 0.5, 0.75, 0.4375, 0.75, 0.4375, 0.7188, 0.5, 0.7188, -0.3125, 0.75, -0.375, 0.75, -0.375, 0.7188, -0.3125, 0.7188, 1.375, 0.75, 1.312, 0.75, 1.312, 0.7188, 1.375, 0.7188, 0.5625, 0.75, 0.5, 0.75, 0.5, 0.7188, 0.5625, 0.7188, -0.25, 0.75, -0.3125, 0.75, -0.3125, 0.7188, -0.25, 0.7188, 1.438, 0.75, 1.375, 0.75, 1.375, 0.7188, 1.438, 0.7188, 0.625, 0.75, 0.5625, 0.75, 0.5625, 0.7188, 0.625, 0.7188, -0.1875, 0.75, -0.25, 0.75, -0.25, 0.7188, -0.1875, 0.7188, 1.5, 0.75, 1.438, 0.75, 1.438, 0.7188, 1.5, 0.7188, 0.6875, 0.75, 0.625, 0.75, 0.625, 0.7188, 0.6875, 0.7188, -0.125, 0.75, -0.1875, 0.75, -0.1875, 0.7188, -0.125, 0.7188, 1.562, 0.75, 1.5, 0.75, 1.5, 0.7188, 1.562, 0.7188, 0.75, 0.75, 0.6875, 0.75, 0.6875, 0.7188, 0.75, 0.7188, -0.0625, 0.75, -0.125, 0.75, -0.125, 0.7188, -0.0625, 0.7188, 0.8125, 0.75, 0.75, 0.75, 0.75, 0.7188, 0.8125, 0.7188, 0.0, 0.75, -0.0625, 0.75, -0.0625, 0.7188, 0.0, 0.7188, 0.875, 0.75, 0.8125, 0.75, 0.8125, 0.7188, 0.875, 0.7188, -0.0625, 0.5312, -0.125, 0.5312, -0.125, 0.5, -0.0625, 0.5, 0.8125, 0.5312, 0.75, 0.5312, 0.75, 0.5, 0.8125, 0.5, 0.0, 0.5312, -0.0625, 0.5312, -0.0625, 0.5, 0.0, 0.5, 0.875, 0.5312, 0.8125, 0.5312, 0.8125, 0.5, 0.875, 0.5, 0.0625, 0.5312, 0.0, 0.5312, 0.0, 0.5, 0.0625, 0.5, 0.9375, 0.5312, 0.875, 0.5312, 0.875, 0.5, 0.9375, 0.5, 0.125, 0.5312, 0.0625, 0.5312, 0.0625, 0.5, 0.125, 0.5, 1.0, 0.5312, 0.9375, 0.5312, 0.9375, 0.5, 1.0, 0.5, 0.1875, 0.5312, 0.125, 0.5312, 0.125, 0.5, 0.1875, 0.5, 1.062, 0.5312, 1.0, 0.5312, 1.0, 0.5, 1.062, 0.5, 0.25, 0.5312, 0.1875, 0.5312, 0.1875, 0.5, 0.25, 0.5, 1.125, 0.5312, 1.062, 0.5312, 1.062, 0.5, 1.125, 0.5, 0.3125, 0.5312, 0.25, 0.5312, 0.25, 0.5, 0.3125, 0.5, -0.5, 0.5312, -0.5625, 0.5312, -0.5625, 0.5, -0.5, 0.5, 1.188, 0.5312, 1.125, 0.5312, 1.125, 0.5, 1.188, 0.5, 0.375, 0.5312, 0.3125, 0.5312, 0.3125, 0.5, 0.375, 0.5, -0.4375, 0.5312, -0.5, 0.5312, -0.5, 0.5, -0.4375, 0.5, 1.25, 0.5312, 1.188, 0.5312, 1.188, 0.5, 1.25, 0.5, 0.4375, 0.5312, 0.375, 0.5312, 0.375, 0.5, 0.4375, 0.5, -0.375, 0.5312, -0.4375, 0.5312, -0.4375, 0.5, -0.375, 0.5, 1.312, 0.5312, 1.25, 0.5312, 1.25, 0.5, 1.312, 0.5, 0.5, 0.5312, 0.4375, 0.5312, 0.4375, 0.5, 0.5, 0.5, -0.3125, 0.5312, -0.375, 0.5312, -0.375, 0.5, -0.3125, 0.5, 1.375, 0.5312, 1.312, 0.5312, 1.312, 0.5, 1.375, 0.5, 0.5625, 0.5312, 0.5, 0.5312, 0.5, 0.5, 0.5625, 0.5, -0.25, 0.5312, -0.3125, 0.5312, -0.3125, 0.5, -0.25, 0.5, 1.438, 0.5312, 1.375, 0.5312, 1.375, 0.5, 1.438, 0.5, 0.625, 0.5312, 0.5625, 0.5312, 0.5625, 0.5, 0.625, 0.5, -0.1875, 0.5312, -0.25, 0.5312, -0.25, 0.5, -0.1875, 0.5, 1.5, 0.5312, 1.438, 0.5312, 1.438, 0.5, 1.5, 0.5, 0.6875, 0.5312, 0.625, 0.5312, 0.625, 0.5, 0.6875, 0.5, -0.125, 0.5312, -0.1875, 0.5312, -0.1875, 0.5, -0.125, 0.5, 1.562, 0.5312, 1.5, 0.5312, 1.5, 0.5, 1.562, 0.5, 0.75, 0.5312, 0.6875, 0.5312, 0.6875, 0.5, 0.75, 0.5, -0.1875, 0.2188, -0.25, 0.2188, -0.25, 0.1875, -0.1875, 0.1875, 1.5, 0.2188, 1.438, 0.2188, 1.438, 0.1875, 1.5, 0.1875, 0.6875, 0.2188, 0.625, 0.2188, 0.625, 0.1875, 0.6875, 0.1875, -0.125, 0.2188, -0.1875, 0.2188, -0.1875, 0.1875, -0.125, 0.1875, 1.562, 0.2188, 1.5, 0.2188, 1.5, 0.1875, 1.562, 0.1875, 0.75, 0.2188, 0.6875, 0.2188, 0.6875, 0.1875, 0.75, 0.1875, -0.0625, 0.2188, -0.125, 0.2188, -0.125, 0.1875, -0.0625, 0.1875, 0.8125, 0.2188, 0.75, 0.2188, 0.75, 0.1875, 0.8125, 0.1875, 0.0, 0.2188, -0.0625, 0.2188, -0.0625, 0.1875, 0.0, 0.1875, 0.875, 0.2188, 0.8125, 0.2188, 0.8125, 0.1875, 0.875, 0.1875, 0.0625, 0.2188, 0.0, 0.2188, 0.0, 0.1875, 0.0625, 0.1875, 0.9375, 0.2188, 0.875, 0.2188, 0.875, 0.1875, 0.9375, 0.1875, 0.125, 0.2188, 0.0625, 0.2188, 0.0625, 0.1875, 0.125, 0.1875, 1.0, 0.2188, 0.9375, 0.2188, 0.9375, 0.1875, 1.0, 0.1875, 0.1875, 0.2188, 0.125, 0.2188, 0.125, 0.1875, 0.1875, 0.1875, 1.062, 0.2188, 1.0, 0.2188, 1.0, 0.1875, 1.062, 0.1875, 0.25, 0.2188, 0.1875, 0.2188, 0.1875, 0.1875, 0.25, 0.1875, 1.125, 0.2188, 1.062, 0.2188, 1.062, 0.1875, 1.125, 0.1875, 0.3125, 0.2188, 0.25, 0.2188, 0.25, 0.1875, 0.3125, 0.1875, -0.5, 0.2188, -0.5625, 0.2188, -0.5625, 0.1875, -0.5, 0.1875, 1.188, 0.2188, 1.125, 0.2188, 1.125, 0.1875, 1.188, 0.1875, 0.375, 0.2188, 0.3125, 0.2188, 0.3125, 0.1875, 0.375, 0.1875, -0.4375, 0.2188, -0.5, 0.2188, -0.5, 0.1875, -0.4375, 0.1875, 1.25, 0.2188, 1.188, 0.2188, 1.188, 0.1875, 1.25, 0.1875, 0.4375, 0.2188, 0.375, 0.2188, 0.375, 0.1875, 0.4375, 0.1875, -0.375, 0.2188, -0.4375, 0.2188, -0.4375, 0.1875, -0.375, 0.1875, 1.312, 0.2188, 1.25, 0.2188, 1.25, 0.1875, 1.312, 0.1875, 0.5, 0.2188, 0.4375, 0.2188, 0.4375, 0.1875, 0.5, 0.1875, -0.3125, 0.2188, -0.375, 0.2188, -0.375, 0.1875, -0.3125, 0.1875, 1.375, 0.2188, 1.312, 0.2188, 1.312, 0.1875, 1.375, 0.1875, 0.5625, 0.2188, 0.5, 0.2188, 0.5, 0.1875, 0.5625, 0.1875, -0.25, 0.2188, -0.3125, 0.2188, -0.3125, 0.1875, -0.25, 0.1875, 1.438, 0.2188, 1.375, 0.2188, 1.375, 0.1875, 1.438, 0.1875, 0.625, 0.2188, 0.5625, 0.2188, 0.5625, 0.1875, 0.625, 0.1875, -0.25, 0.0625, -0.3125, 0.0625, -0.3125, 0.0625, -0.25, 0.0625, 1.438, 0.0625, 1.375, 0.0625, 1.375, 0.0625, 1.438, 0.0625, 0.625, 0.0625, 0.5625, 0.0625, 0.5625, 0.0625, 0.625, 0.0625, -0.1875, 0.0625, -0.25, 0.0625, -0.25, 0.0625, -0.1875, 0.0625, 1.5, 0.0625, 1.438, 0.0625, 1.438, 0.0625, 1.5, 0.0625, 0.6875, 0.0625, 0.625, 0.0625, 0.625, 0.0625, 0.6875, 0.0625, -0.125, 0.0625, -0.1875, 0.0625, -0.1875, 0.0625, -0.125, 0.0625, 1.562, 0.0625, 1.5, 0.0625, 1.5, 0.0625, 1.562, 0.0625, 0.75, 0.0625, 0.6875, 0.0625, 0.6875, 0.0625, 0.75, 0.0625, -0.0625, 0.0625, -0.125, 0.0625, -0.125, 0.0625, -0.0625, 0.0625, 0.8125, 0.0625, 0.75, 0.0625, 0.75, 0.0625, 0.8125, 0.0625, 0.0, 0.0625, -0.0625, 0.0625, -0.0625, 0.0625, 0.0, 0.0625, 0.875, 0.0625, 0.8125, 0.0625, 0.8125, 0.0625, 0.875, 0.0625, 0.0625, 0.0625, 0.0, 0.0625, 0.0, 0.0625, 0.0625, 0.0625, 0.9375, 0.0625, 0.875, 0.0625, 0.875, 0.0625, 0.9375, 0.0625, 0.125, 0.0625, 0.0625, 0.0625, 0.0625, 0.0625, 0.125, 0.0625, 1.0, 0.0625, 0.9375, 0.0625, 0.9375, 0.0625, 1.0, 0.0625, 0.1875, 0.0625, 0.125, 0.0625, 0.125, 0.0625, 0.1875, 0.0625, 1.062, 0.0625, 1.0, 0.0625, 1.0, 0.0625, 1.062, 0.0625, 0.25, 0.0625, 0.1875, 0.0625, 0.1875, 0.0625, 0.25, 0.0625, 1.125, 0.0625, 1.062, 0.0625, 1.062, 0.0625, 1.125, 0.0625, 0.3125, 0.0625, 0.25, 0.0625, 0.25, 0.0625, 0.3125, 0.0625, -0.5, 0.0625, -0.5625, 0.0625, -0.5625, 0.0625, -0.5, 0.0625, 1.188, 0.0625, 1.125, 0.0625, 1.125, 0.0625, 1.188, 0.0625, 0.375, 0.0625, 0.3125, 0.0625, 0.3125, 0.0625, 0.375, 0.0625, -0.4375, 0.0625, -0.5, 0.0625, -0.5, 0.0625, -0.4375, 0.0625, 1.25, 0.0625, 1.188, 0.0625, 1.188, 0.0625, 1.25, 0.0625, 0.4375, 0.0625, 0.375, 0.0625, 0.375, 0.0625, 0.4375, 0.0625, -0.375, 0.0625, -0.4375, 0.0625, -0.4375, 0.0625, -0.375, 0.0625, 1.312, 0.0625, 1.25, 0.0625, 1.25, 0.0625, 1.312, 0.0625, 0.5, 0.0625, 0.4375, 0.0625, 0.4375, 0.0625, 0.5, 0.0625, -0.3125, 0.0625, -0.375, 0.0625, -0.375, 0.0625, -0.3125, 0.0625, 1.375, 0.0625, 1.312, 0.0625, 1.312, 0.0625, 1.375, 0.0625, 0.5625, 0.0625, 0.5, 0.0625, 0.5, 0.0625, 0.5625, 0.0625])
me_circle_003.materials.append(mat_material_013)
me_circle_003.use_remesh_preserve_volume = False
me_circle_003.use_remesh_preserve_attributes = False
me_circle_003.use_mirror_vertex_groups = False
me_circle_003.update()

# ---- objects
ob_circle_001 = bpy.data.objects.new('Circle.001', me_circle_000)
ob_circle = bpy.data.objects.new('Circle', me_circle_003)
ob_camera = bpy.data.objects.new('Camera', cam_camera)

# ---- transforms, parenting, visibility, modifiers, constraints
ob_circle_001.location = (-5.001, -3.251, -1.066)
ob_circle_001.rotation_euler = (0.0, -0.0, 3.142)
ob_circle_001.lineart.crease_threshold = 0.0
ob_circle.location = (5.0, 4.25, -1.066)
ob_circle.lineart.crease_threshold = 0.0
ob_camera.location = (0.0, 0.5, 9.875)
ob_camera.lock_rotations_4d = False
ob_camera.empty_display_type = 'ARROWS'
ob_camera.color = (0.0, 0.0, 0.0, 0.0)
ob_camera.display_type = 'WIRE'
ob_camera.lineart.crease_threshold = 0.0

# ---- collection membership
col_collection_1.objects.link(ob_circle_001)
col_collection_1.objects.link(ob_circle)
col_collection_1.objects.link(ob_camera)

# ---- scene / render settings (as saved in the file)
scene.camera = ob_camera
scene.frame_start = 0; scene.frame_end = 15; scene.frame_set(16)
scene.render.engine = 'BLENDER_EEVEE_NEXT'
scene.render.resolution_x = 320
scene.render.resolution_y = 240
scene.render.dither_intensity = 0.0
scene.render.use_compositing = False
scene.render.use_sequencer = False
scene.cycles.use_denoising = False
scene.cycles.samples = 128
scene.cycles.sampling_pattern = 'TABULATED_SOBOL'
scene.cycles.light_sampling_threshold = 0.0
scene.cycles.use_adaptive_sampling = False
scene.cycles.use_light_tree = False
scene.cycles.blur_glossy = 0.0
scene.cycles.sample_clamp_indirect = 0.0
scene.view_settings.view_transform = 'Standard'
bpy.context.view_layer.update()
